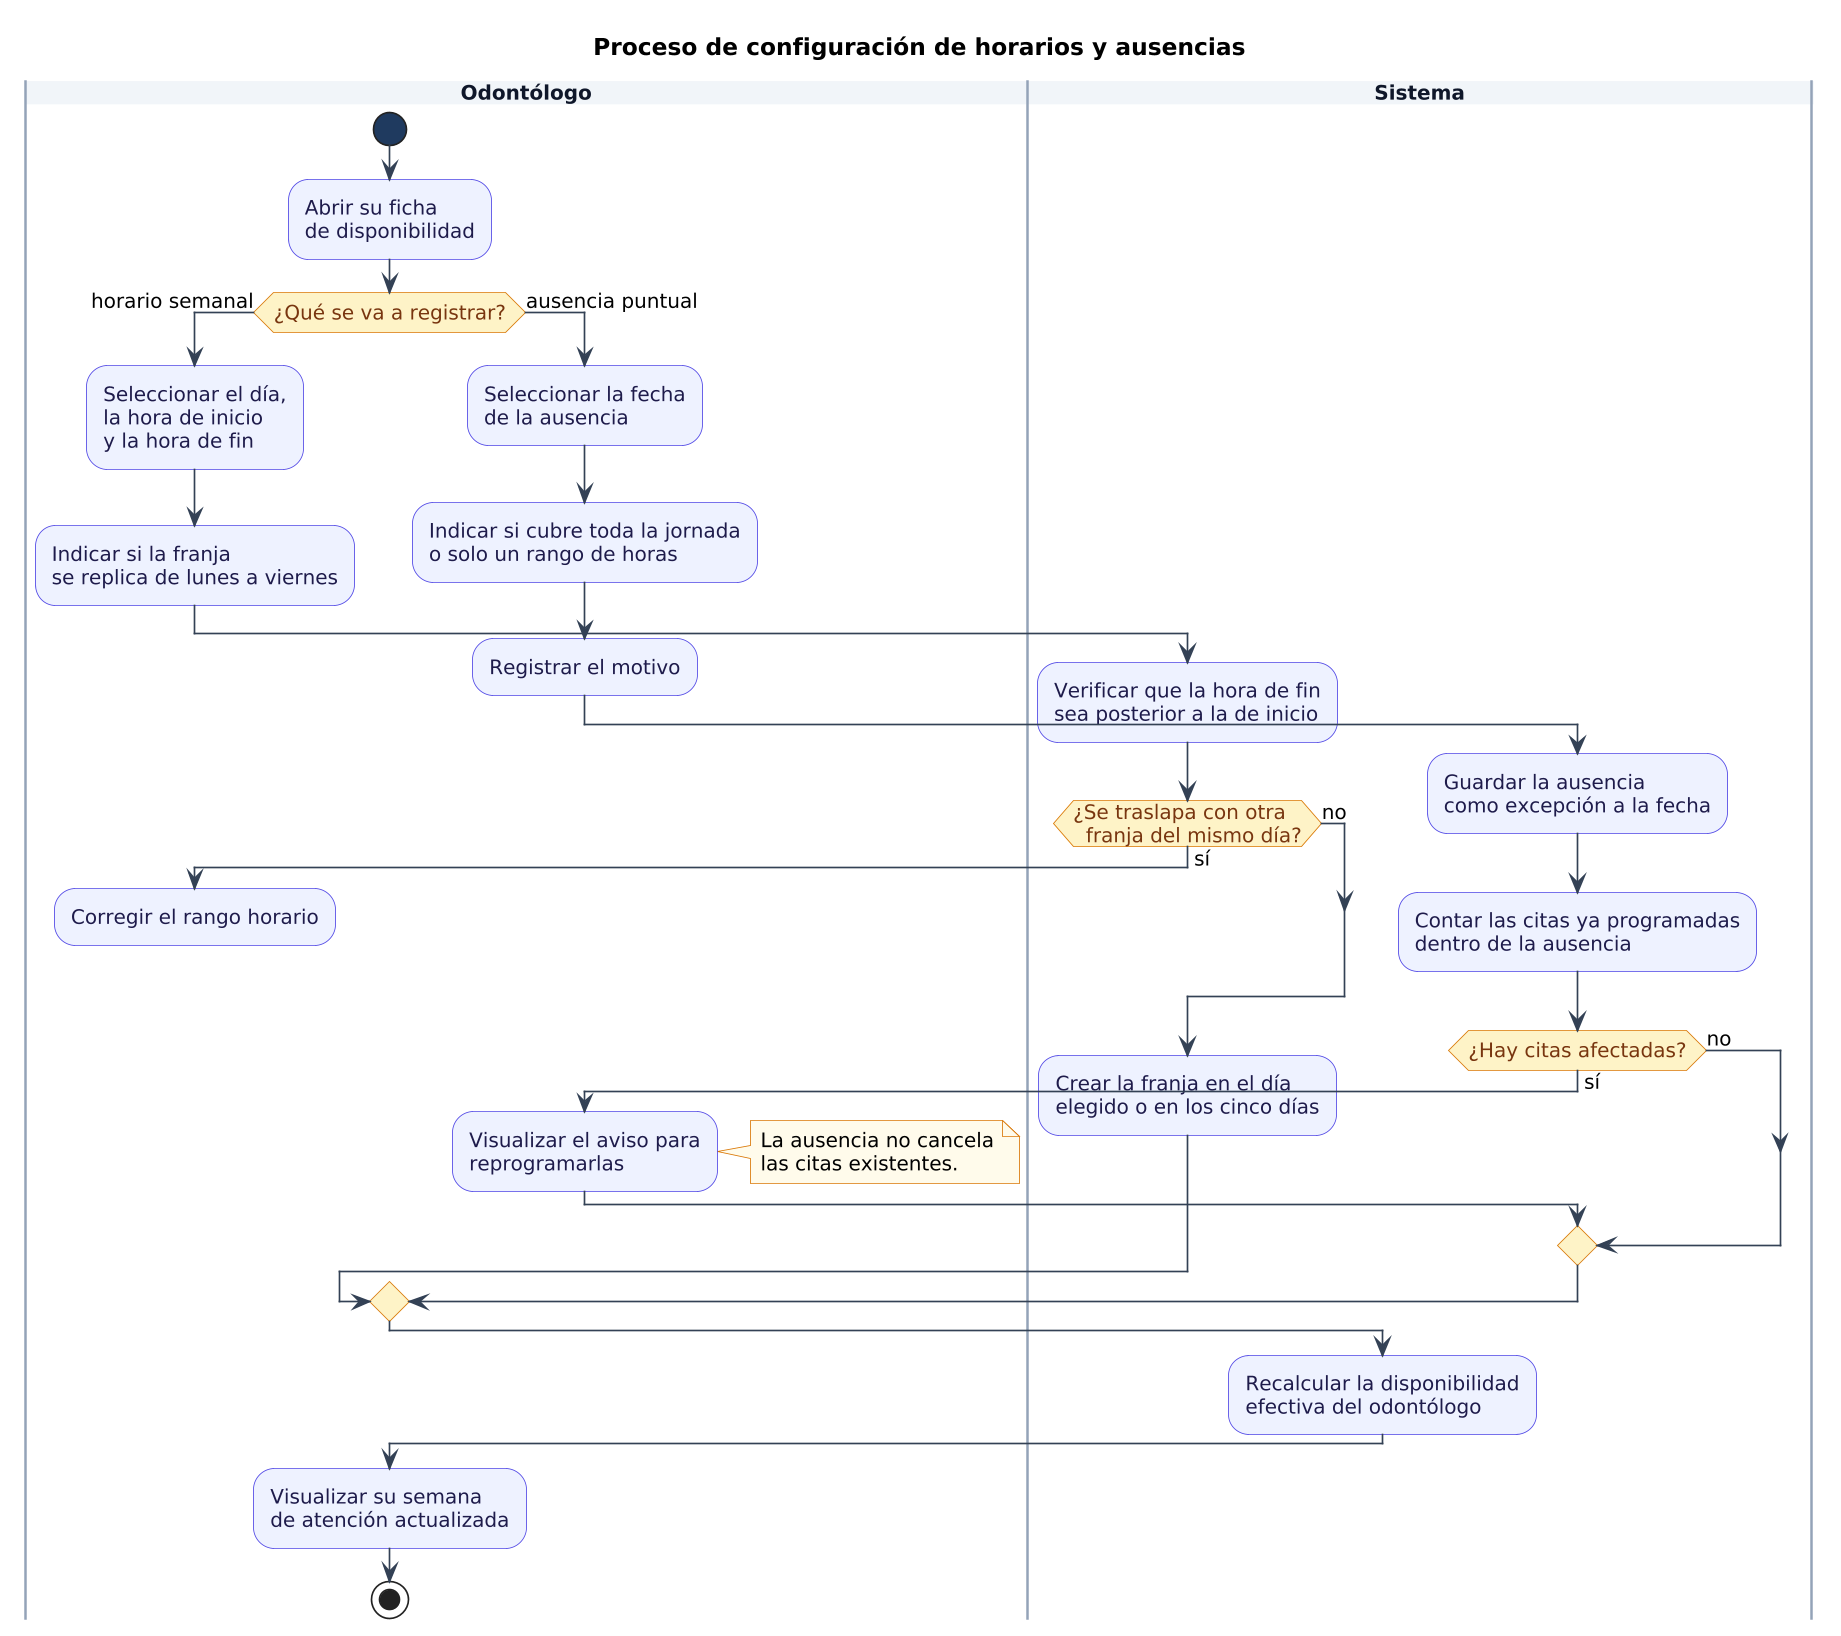

The diagram above was rendered by PlantUML. Its source (embedded in the PNG):
@startuml
title Proceso de configuración de horarios y ausencias

skinparam shadowing false
skinparam backgroundColor white
skinparam defaultFontName Arial
skinparam defaultFontSize 12
skinparam ArrowColor #334155
skinparam ActivityBackgroundColor #EEF2FF
skinparam ActivityBorderColor #4F46E5
skinparam ActivityFontColor #1E1B4B
skinparam ActivityDiamondBackgroundColor #FEF3C7
skinparam ActivityDiamondBorderColor #D97706
skinparam ActivityDiamondFontColor #78350F
skinparam ActivityStartColor #1F3A5F
skinparam ActivityEndColor #991B1B
skinparam NoteBackgroundColor #FFFBEB
skinparam NoteBorderColor #D97706
skinparam swimlaneBorderColor #94A3B8
skinparam swimlaneTitleBackgroundColor #F1F5F9
skinparam swimlaneTitleFontColor #0F172A
skinparam swimlaneTitleFontStyle bold
skinparam dpi 160

|Odontólogo|
start
:Abrir su ficha
de disponibilidad;
if (¿Qué se va a registrar?) then (horario semanal)
  :Seleccionar el día,
  la hora de inicio
  y la hora de fin;
  :Indicar si la franja
  se replica de lunes a viernes;
  |Sistema|
  :Verificar que la hora de fin
  sea posterior a la de inicio;
  if (¿Se traslapa con otra
  franja del mismo día?) then (sí)
    |Odontólogo|
    :Corregir el rango horario;
    detach
  else (no)
  endif
|Sistema|
  :Crear la franja en el día
  elegido o en los cinco días;
else (ausencia puntual)
  |Odontólogo|
  :Seleccionar la fecha
  de la ausencia;
  :Indicar si cubre toda la jornada
  o solo un rango de horas;
  :Registrar el motivo;
  |Sistema|
  :Guardar la ausencia
  como excepción a la fecha;
  :Contar las citas ya programadas
  dentro de la ausencia;
  if (¿Hay citas afectadas?) then (sí)
    |Odontólogo|
    :Visualizar el aviso para
    reprogramarlas;
    note right
      La ausencia no cancela
      las citas existentes.
    end note
  else (no)
  endif
|Sistema|
endif
|Odontólogo|
|Sistema|
:Recalcular la disponibilidad
efectiva del odontólogo;
|Odontólogo|
:Visualizar su semana
de atención actualizada;
stop
@enduml